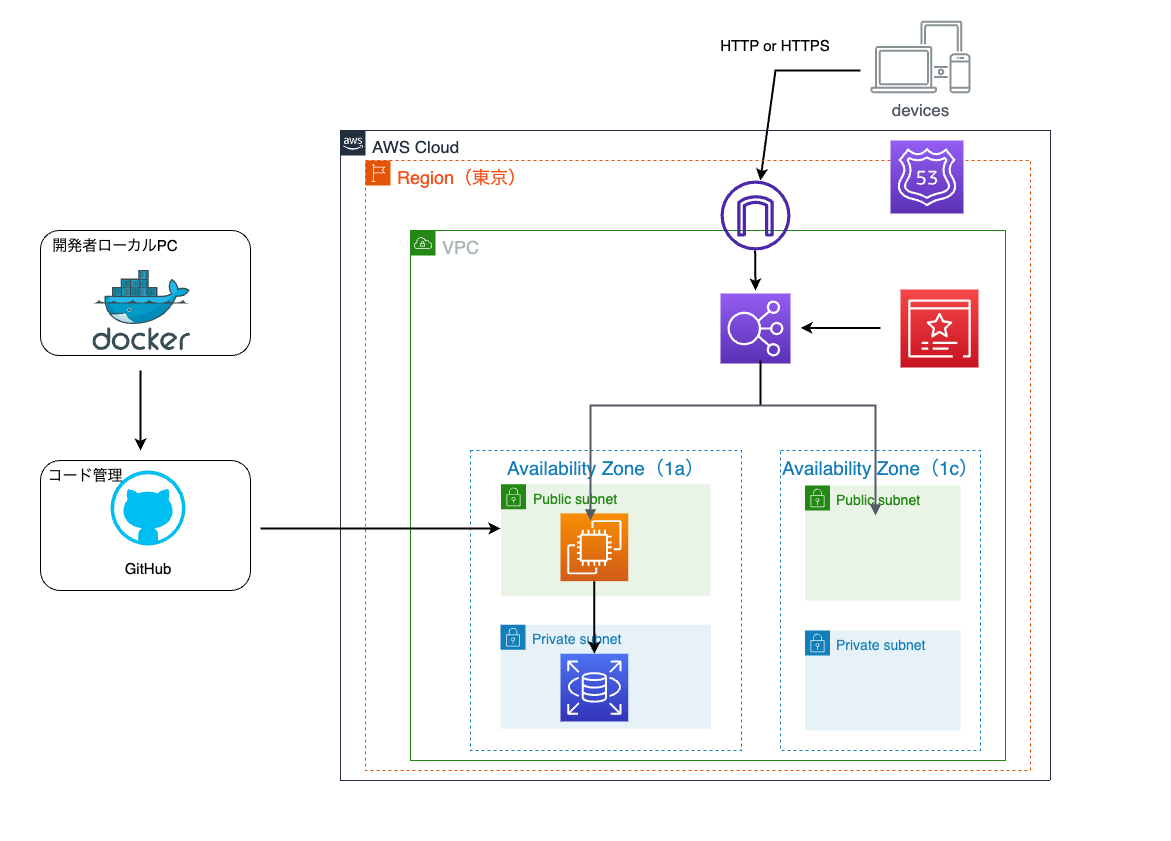

The diagram above was exported from draw.io. Its source (the exported page's mxGraphModel, read from the mxfile embedded in the PNG):
<mxGraphModel dx="1272" dy="780" grid="1" gridSize="10" guides="1" tooltips="1" connect="1" arrows="1" fold="1" page="1" pageScale="1" pageWidth="1169" pageHeight="827" background="#FFFFFF" math="0" shadow="0">
  <root>
    <mxCell id="0" />
    <mxCell id="1" parent="0" />
    <mxCell id="lkpcImiSvBuQTf-kA29L-17" value="" style="rounded=1;whiteSpace=wrap;html=1;" parent="1" vertex="1">
      <mxGeometry x="80" y="460" width="210" height="130" as="geometry" />
    </mxCell>
    <mxCell id="lkpcImiSvBuQTf-kA29L-16" value="" style="rounded=1;whiteSpace=wrap;html=1;" parent="1" vertex="1">
      <mxGeometry x="80" y="230" width="210" height="125" as="geometry" />
    </mxCell>
    <mxCell id="VAwE1_IBHCYTzrzh1UmK-32" value="" style="endArrow=classic;html=1;rounded=0;fontSize=11;strokeWidth=2;" parent="1" target="VAwE1_IBHCYTzrzh1UmK-25" edge="1">
      <mxGeometry width="50" height="50" relative="1" as="geometry">
        <mxPoint x="900" y="70" as="sourcePoint" />
        <mxPoint x="710" y="130" as="targetPoint" />
        <Array as="points">
          <mxPoint x="815" y="70" />
        </Array>
      </mxGeometry>
    </mxCell>
    <mxCell id="VAwE1_IBHCYTzrzh1UmK-33" value="&lt;font style=&quot;font-size: 17px;&quot;&gt;AWS Cloud&lt;/font&gt;" style="points=[[0,0],[0.25,0],[0.5,0],[0.75,0],[1,0],[1,0.25],[1,0.5],[1,0.75],[1,1],[0.75,1],[0.5,1],[0.25,1],[0,1],[0,0.75],[0,0.5],[0,0.25]];outlineConnect=0;gradientColor=none;html=1;whiteSpace=wrap;fontSize=12;fontStyle=0;container=1;pointerEvents=0;collapsible=0;recursiveResize=0;shape=mxgraph.aws4.group;grIcon=mxgraph.aws4.group_aws_cloud_alt;strokeColor=#232F3E;fillColor=none;verticalAlign=top;align=left;spacingLeft=30;fontColor=#232F3E;dashed=0;" parent="1" vertex="1">
      <mxGeometry x="380" y="130" width="710" height="650" as="geometry" />
    </mxCell>
    <mxCell id="VAwE1_IBHCYTzrzh1UmK-29" value="&lt;font style=&quot;font-size: 18px;&quot; color=&quot;#f74f1b&quot;&gt;Region（東京）&lt;/font&gt;" style="points=[[0,0],[0.25,0],[0.5,0],[0.75,0],[1,0],[1,0.25],[1,0.5],[1,0.75],[1,1],[0.75,1],[0.5,1],[0.25,1],[0,1],[0,0.75],[0,0.5],[0,0.25]];outlineConnect=0;gradientColor=none;html=1;whiteSpace=wrap;fontSize=12;fontStyle=0;container=1;pointerEvents=0;collapsible=0;recursiveResize=0;shape=mxgraph.aws4.group;grIcon=mxgraph.aws4.group_region;strokeColor=#e45407;fillColor=none;verticalAlign=top;align=left;spacingLeft=30;fontColor=#147EBA;dashed=1;" parent="VAwE1_IBHCYTzrzh1UmK-33" vertex="1">
      <mxGeometry x="25" y="30" width="665" height="610" as="geometry" />
    </mxCell>
    <mxCell id="VAwE1_IBHCYTzrzh1UmK-31" value="" style="sketch=0;points=[[0,0,0],[0.25,0,0],[0.5,0,0],[0.75,0,0],[1,0,0],[0,1,0],[0.25,1,0],[0.5,1,0],[0.75,1,0],[1,1,0],[0,0.25,0],[0,0.5,0],[0,0.75,0],[1,0.25,0],[1,0.5,0],[1,0.75,0]];outlineConnect=0;fontColor=#232F3E;gradientColor=#945DF2;gradientDirection=north;fillColor=#5A30B5;strokeColor=#ffffff;dashed=0;verticalLabelPosition=bottom;verticalAlign=top;align=center;html=1;fontSize=12;fontStyle=0;aspect=fixed;shape=mxgraph.aws4.resourceIcon;resIcon=mxgraph.aws4.route_53;" parent="VAwE1_IBHCYTzrzh1UmK-29" vertex="1">
      <mxGeometry x="525" y="-20" width="73" height="73" as="geometry" />
    </mxCell>
    <mxCell id="VAwE1_IBHCYTzrzh1UmK-24" value="&lt;font style=&quot;font-size: 18px;&quot;&gt;VPC&lt;/font&gt;" style="points=[[0,0],[0.25,0],[0.5,0],[0.75,0],[1,0],[1,0.25],[1,0.5],[1,0.75],[1,1],[0.75,1],[0.5,1],[0.25,1],[0,1],[0,0.75],[0,0.5],[0,0.25]];outlineConnect=0;gradientColor=none;html=1;whiteSpace=wrap;fontSize=12;fontStyle=0;container=1;pointerEvents=0;collapsible=0;recursiveResize=0;shape=mxgraph.aws4.group;grIcon=mxgraph.aws4.group_vpc;strokeColor=#248814;fillColor=none;verticalAlign=top;align=left;spacingLeft=30;fontColor=#AAB7B8;dashed=0;" parent="VAwE1_IBHCYTzrzh1UmK-29" vertex="1">
      <mxGeometry x="45" y="70" width="595" height="530" as="geometry" />
    </mxCell>
    <mxCell id="VAwE1_IBHCYTzrzh1UmK-22" value="" style="sketch=0;points=[[0,0,0],[0.25,0,0],[0.5,0,0],[0.75,0,0],[1,0,0],[0,1,0],[0.25,1,0],[0.5,1,0],[0.75,1,0],[1,1,0],[0,0.25,0],[0,0.5,0],[0,0.75,0],[1,0.25,0],[1,0.5,0],[1,0.75,0]];outlineConnect=0;fontColor=#232F3E;gradientColor=#F54749;gradientDirection=north;fillColor=#C7131F;strokeColor=#ffffff;dashed=0;verticalLabelPosition=bottom;verticalAlign=top;align=center;html=1;fontSize=12;fontStyle=0;aspect=fixed;shape=mxgraph.aws4.resourceIcon;resIcon=mxgraph.aws4.certificate_manager_3;" parent="VAwE1_IBHCYTzrzh1UmK-24" vertex="1">
      <mxGeometry x="490" y="59" width="78" height="78" as="geometry" />
    </mxCell>
    <mxCell id="VAwE1_IBHCYTzrzh1UmK-23" value="" style="endArrow=classic;html=1;rounded=0;fontSize=11;strokeWidth=2;" parent="VAwE1_IBHCYTzrzh1UmK-24" edge="1">
      <mxGeometry width="50" height="50" relative="1" as="geometry">
        <mxPoint x="470" y="97.41000000000001" as="sourcePoint" />
        <mxPoint x="390" y="97.41000000000001" as="targetPoint" />
      </mxGeometry>
    </mxCell>
    <mxCell id="VAwE1_IBHCYTzrzh1UmK-16" value="" style="sketch=0;points=[[0,0,0],[0.25,0,0],[0.5,0,0],[0.75,0,0],[1,0,0],[0,1,0],[0.25,1,0],[0.5,1,0],[0.75,1,0],[1,1,0],[0,0.25,0],[0,0.5,0],[0,0.75,0],[1,0.25,0],[1,0.5,0],[1,0.75,0]];outlineConnect=0;fontColor=#232F3E;gradientColor=#945DF2;gradientDirection=north;fillColor=#5A30B5;strokeColor=#ffffff;dashed=0;verticalLabelPosition=bottom;verticalAlign=top;align=center;html=1;fontSize=12;fontStyle=0;aspect=fixed;shape=mxgraph.aws4.resourceIcon;resIcon=mxgraph.aws4.elastic_load_balancing;" parent="VAwE1_IBHCYTzrzh1UmK-24" vertex="1">
      <mxGeometry x="310" y="63" width="70" height="70" as="geometry" />
    </mxCell>
    <mxCell id="lkpcImiSvBuQTf-kA29L-4" value="" style="group" parent="VAwE1_IBHCYTzrzh1UmK-24" vertex="1" connectable="0">
      <mxGeometry x="60" y="220" width="271" height="300" as="geometry" />
    </mxCell>
    <mxCell id="VAwE1_IBHCYTzrzh1UmK-11" value="&lt;font style=&quot;font-size: 19px;&quot;&gt;Availability Zone（1a）&lt;/font&gt;" style="fillColor=none;strokeColor=#147EBA;dashed=1;verticalAlign=top;fontStyle=0;fontColor=#147EBA;whiteSpace=wrap;html=1;" parent="lkpcImiSvBuQTf-kA29L-4" vertex="1">
      <mxGeometry width="271" height="300" as="geometry" />
    </mxCell>
    <mxCell id="VAwE1_IBHCYTzrzh1UmK-5" value="&lt;font style=&quot;font-size: 14px;&quot;&gt;Public subnet&lt;/font&gt;" style="points=[[0,0],[0.25,0],[0.5,0],[0.75,0],[1,0],[1,0.25],[1,0.5],[1,0.75],[1,1],[0.75,1],[0.5,1],[0.25,1],[0,1],[0,0.75],[0,0.5],[0,0.25]];outlineConnect=0;gradientColor=none;html=1;whiteSpace=wrap;fontSize=12;fontStyle=0;container=1;pointerEvents=0;collapsible=0;recursiveResize=0;shape=mxgraph.aws4.group;grIcon=mxgraph.aws4.group_security_group;grStroke=0;strokeColor=#248814;fillColor=#E9F3E6;verticalAlign=top;align=left;spacingLeft=30;fontColor=#248814;dashed=0;" parent="lkpcImiSvBuQTf-kA29L-4" vertex="1">
      <mxGeometry x="30.5" y="33.87096774193549" width="209.5" height="111.29032258064517" as="geometry" />
    </mxCell>
    <mxCell id="VAwE1_IBHCYTzrzh1UmK-7" value="" style="sketch=0;points=[[0,0,0],[0.25,0,0],[0.5,0,0],[0.75,0,0],[1,0,0],[0,1,0],[0.25,1,0],[0.5,1,0],[0.75,1,0],[1,1,0],[0,0.25,0],[0,0.5,0],[0,0.75,0],[1,0.25,0],[1,0.5,0],[1,0.75,0]];outlineConnect=0;fontColor=#232F3E;gradientColor=#F78E04;gradientDirection=north;fillColor=#D05C17;strokeColor=#ffffff;dashed=0;verticalLabelPosition=bottom;verticalAlign=top;align=center;html=1;fontSize=12;fontStyle=0;aspect=fixed;shape=mxgraph.aws4.resourceIcon;resIcon=mxgraph.aws4.ec2;" parent="VAwE1_IBHCYTzrzh1UmK-5" vertex="1">
      <mxGeometry x="59.5" y="29.032258064516128" width="67.74193548387098" height="67.74193548387098" as="geometry" />
    </mxCell>
    <mxCell id="VAwE1_IBHCYTzrzh1UmK-8" value="&lt;font style=&quot;font-size: 14px;&quot;&gt;Private subnet&lt;/font&gt;" style="points=[[0,0],[0.25,0],[0.5,0],[0.75,0],[1,0],[1,0.25],[1,0.5],[1,0.75],[1,1],[0.75,1],[0.5,1],[0.25,1],[0,1],[0,0.75],[0,0.5],[0,0.25]];outlineConnect=0;gradientColor=none;html=1;whiteSpace=wrap;fontSize=12;fontStyle=0;container=1;pointerEvents=0;collapsible=0;recursiveResize=0;shape=mxgraph.aws4.group;grIcon=mxgraph.aws4.group_security_group;grStroke=0;strokeColor=#147EBA;fillColor=#E6F2F8;verticalAlign=top;align=left;spacingLeft=30;fontColor=#147EBA;dashed=0;" parent="lkpcImiSvBuQTf-kA29L-4" vertex="1">
      <mxGeometry x="30" y="174.19354838709677" width="210.5" height="104.03225806451613" as="geometry" />
    </mxCell>
    <mxCell id="VAwE1_IBHCYTzrzh1UmK-10" value="" style="sketch=0;points=[[0,0,0],[0.25,0,0],[0.5,0,0],[0.75,0,0],[1,0,0],[0,1,0],[0.25,1,0],[0.5,1,0],[0.75,1,0],[1,1,0],[0,0.25,0],[0,0.5,0],[0,0.75,0],[1,0.25,0],[1,0.5,0],[1,0.75,0]];outlineConnect=0;fontColor=#232F3E;gradientColor=#4D72F3;gradientDirection=north;fillColor=#3334B9;strokeColor=#ffffff;dashed=0;verticalLabelPosition=bottom;verticalAlign=top;align=center;html=1;fontSize=12;fontStyle=0;aspect=fixed;shape=mxgraph.aws4.resourceIcon;resIcon=mxgraph.aws4.rds;" parent="VAwE1_IBHCYTzrzh1UmK-8" vertex="1">
      <mxGeometry x="60" y="29.032258064516128" width="67.74193548387098" height="67.74193548387098" as="geometry" />
    </mxCell>
    <mxCell id="VAwE1_IBHCYTzrzh1UmK-42" value="" style="endArrow=classic;html=1;rounded=0;fontSize=11;strokeWidth=2;" parent="lkpcImiSvBuQTf-kA29L-4" source="VAwE1_IBHCYTzrzh1UmK-7" target="VAwE1_IBHCYTzrzh1UmK-10" edge="1">
      <mxGeometry width="50" height="50" relative="1" as="geometry">
        <mxPoint x="-465" y="-96.7741935483871" as="sourcePoint" />
        <mxPoint x="-305" y="-193.5483870967742" as="targetPoint" />
      </mxGeometry>
    </mxCell>
    <mxCell id="lkpcImiSvBuQTf-kA29L-5" value="" style="group" parent="VAwE1_IBHCYTzrzh1UmK-24" vertex="1" connectable="0">
      <mxGeometry x="370" y="220" width="240" height="310" as="geometry" />
    </mxCell>
    <mxCell id="VAwE1_IBHCYTzrzh1UmK-12" value="&lt;font style=&quot;font-size: 19px;&quot;&gt;Availability Zone（1c）&lt;/font&gt;" style="fillColor=none;strokeColor=#147EBA;dashed=1;verticalAlign=top;fontStyle=0;fontColor=#147EBA;whiteSpace=wrap;html=1;" parent="lkpcImiSvBuQTf-kA29L-5" vertex="1">
      <mxGeometry width="200" height="300" as="geometry" />
    </mxCell>
    <mxCell id="VAwE1_IBHCYTzrzh1UmK-6" value="&lt;font style=&quot;font-size: 14px;&quot;&gt;Public subnet&lt;/font&gt;" style="points=[[0,0],[0.25,0],[0.5,0],[0.75,0],[1,0],[1,0.25],[1,0.5],[1,0.75],[1,1],[0.75,1],[0.5,1],[0.25,1],[0,1],[0,0.75],[0,0.5],[0,0.25]];outlineConnect=0;gradientColor=none;html=1;whiteSpace=wrap;fontSize=12;fontStyle=0;container=1;pointerEvents=0;collapsible=0;recursiveResize=0;shape=mxgraph.aws4.group;grIcon=mxgraph.aws4.group_security_group;grStroke=0;strokeColor=#248814;fillColor=#E9F3E6;verticalAlign=top;align=left;spacingLeft=30;fontColor=#248814;dashed=0;" parent="lkpcImiSvBuQTf-kA29L-5" vertex="1">
      <mxGeometry x="24.48" y="35" width="155.52" height="115" as="geometry" />
    </mxCell>
    <mxCell id="VAwE1_IBHCYTzrzh1UmK-9" value="&lt;font style=&quot;font-size: 14px;&quot;&gt;Private subnet&lt;/font&gt;" style="points=[[0,0],[0.25,0],[0.5,0],[0.75,0],[1,0],[1,0.25],[1,0.5],[1,0.75],[1,1],[0.75,1],[0.5,1],[0.25,1],[0,1],[0,0.75],[0,0.5],[0,0.25]];outlineConnect=0;gradientColor=none;html=1;whiteSpace=wrap;fontSize=12;fontStyle=0;container=1;pointerEvents=0;collapsible=0;recursiveResize=0;shape=mxgraph.aws4.group;grIcon=mxgraph.aws4.group_security_group;grStroke=0;strokeColor=#147EBA;fillColor=#E6F2F8;verticalAlign=top;align=left;spacingLeft=30;fontColor=#147EBA;dashed=0;" parent="lkpcImiSvBuQTf-kA29L-5" vertex="1">
      <mxGeometry x="24.48" y="180" width="155.52" height="100" as="geometry" />
    </mxCell>
    <mxCell id="VAwE1_IBHCYTzrzh1UmK-18" value="" style="edgeStyle=orthogonalEdgeStyle;html=1;endArrow=block;elbow=vertical;startArrow=block;startFill=1;endFill=1;strokeColor=#545B64;rounded=0;strokeWidth=2;" parent="VAwE1_IBHCYTzrzh1UmK-24" edge="1">
      <mxGeometry width="100" relative="1" as="geometry">
        <mxPoint x="180" y="290" as="sourcePoint" />
        <mxPoint x="465" y="285" as="targetPoint" />
        <Array as="points">
          <mxPoint x="180" y="285" />
          <mxPoint x="180" y="175" />
          <mxPoint x="465" y="175" />
        </Array>
      </mxGeometry>
    </mxCell>
    <mxCell id="lkpcImiSvBuQTf-kA29L-9" value="" style="endArrow=none;html=1;rounded=0;entryX=0.571;entryY=0.957;entryDx=0;entryDy=0;entryPerimeter=0;strokeWidth=2;" parent="VAwE1_IBHCYTzrzh1UmK-24" target="VAwE1_IBHCYTzrzh1UmK-16" edge="1">
      <mxGeometry width="50" height="50" relative="1" as="geometry">
        <mxPoint x="350" y="174" as="sourcePoint" />
        <mxPoint x="350" y="137" as="targetPoint" />
      </mxGeometry>
    </mxCell>
    <mxCell id="lkpcImiSvBuQTf-kA29L-11" value="" style="endArrow=classic;html=1;rounded=0;fontSize=11;strokeWidth=2;" parent="VAwE1_IBHCYTzrzh1UmK-24" edge="1">
      <mxGeometry width="50" height="50" relative="1" as="geometry">
        <mxPoint x="344.6" y="20" as="sourcePoint" />
        <mxPoint x="345" y="60" as="targetPoint" />
      </mxGeometry>
    </mxCell>
    <mxCell id="VAwE1_IBHCYTzrzh1UmK-25" value="" style="sketch=0;outlineConnect=0;fontColor=#232F3E;gradientColor=none;fillColor=#4D27AA;strokeColor=none;dashed=0;verticalLabelPosition=bottom;verticalAlign=top;align=center;html=1;fontSize=12;fontStyle=0;aspect=fixed;pointerEvents=1;shape=mxgraph.aws4.internet_gateway;" parent="VAwE1_IBHCYTzrzh1UmK-29" vertex="1">
      <mxGeometry x="355" y="20" width="70" height="70" as="geometry" />
    </mxCell>
    <mxCell id="VAwE1_IBHCYTzrzh1UmK-34" value="&lt;font style=&quot;font-size: 17px;&quot;&gt;devices&lt;/font&gt;" style="sketch=0;outlineConnect=0;gradientColor=none;fontColor=#545B64;strokeColor=none;fillColor=#879196;dashed=0;verticalLabelPosition=bottom;verticalAlign=top;align=center;html=1;fontSize=12;fontStyle=0;aspect=fixed;shape=mxgraph.aws4.illustration_devices;pointerEvents=1" parent="1" vertex="1">
      <mxGeometry x="910" y="20" width="100" height="73" as="geometry" />
    </mxCell>
    <mxCell id="VAwE1_IBHCYTzrzh1UmK-36" value="HTTP or HTTPS" style="text;strokeColor=none;align=center;fillColor=none;html=1;verticalAlign=middle;whiteSpace=wrap;rounded=0;fontSize=15;" parent="1" vertex="1">
      <mxGeometry x="750" y="30" width="130" height="30" as="geometry" />
    </mxCell>
    <mxCell id="VAwE1_IBHCYTzrzh1UmK-38" value="" style="verticalLabelPosition=bottom;html=1;verticalAlign=top;align=center;strokeColor=none;fillColor=#00BEF2;shape=mxgraph.azure.github_code;pointerEvents=1;" parent="1" vertex="1">
      <mxGeometry x="150" y="470" width="75" height="75" as="geometry" />
    </mxCell>
    <mxCell id="VAwE1_IBHCYTzrzh1UmK-39" value="" style="endArrow=classic;html=1;rounded=0;fontSize=11;strokeWidth=2;" parent="1" edge="1">
      <mxGeometry width="50" height="50" relative="1" as="geometry">
        <mxPoint x="300" y="528" as="sourcePoint" />
        <mxPoint x="540" y="528" as="targetPoint" />
      </mxGeometry>
    </mxCell>
    <mxCell id="VAwE1_IBHCYTzrzh1UmK-44" value="開発者ローカルPC" style="text;strokeColor=none;align=center;fillColor=none;html=1;verticalAlign=middle;whiteSpace=wrap;rounded=0;fontSize=15;" parent="1" vertex="1">
      <mxGeometry x="80" y="230" width="150" height="30" as="geometry" />
    </mxCell>
    <mxCell id="lkpcImiSvBuQTf-kA29L-12" value="GitHub" style="text;strokeColor=none;align=center;fillColor=none;html=1;verticalAlign=middle;whiteSpace=wrap;rounded=0;fontSize=15;" parent="1" vertex="1">
      <mxGeometry x="142.5" y="550" width="90" height="35" as="geometry" />
    </mxCell>
    <mxCell id="lkpcImiSvBuQTf-kA29L-15" value="" style="image;sketch=0;aspect=fixed;html=1;points=[];align=center;fontSize=12;image=img/lib/mscae/Docker.svg;" parent="1" vertex="1">
      <mxGeometry x="132.44" y="270" width="97.56" height="80" as="geometry" />
    </mxCell>
    <mxCell id="lkpcImiSvBuQTf-kA29L-18" value="" style="endArrow=classic;html=1;rounded=0;fontSize=11;strokeWidth=2;" parent="1" edge="1">
      <mxGeometry width="50" height="50" relative="1" as="geometry">
        <mxPoint x="180" y="370" as="sourcePoint" />
        <mxPoint x="180" y="450" as="targetPoint" />
      </mxGeometry>
    </mxCell>
    <mxCell id="lkpcImiSvBuQTf-kA29L-19" value="コード管理" style="text;strokeColor=none;align=center;fillColor=none;html=1;verticalAlign=middle;whiteSpace=wrap;rounded=0;fontSize=15;" parent="1" vertex="1">
      <mxGeometry x="50" y="460" width="150" height="30" as="geometry" />
    </mxCell>
    <mxCell id="uRSM99mjQUIttchnO59d-1" value="" style="rounded=0;whiteSpace=wrap;html=1;strokeColor=#ffffff;" vertex="1" parent="1">
      <mxGeometry x="40" width="120" height="60" as="geometry" />
    </mxCell>
    <mxCell id="uRSM99mjQUIttchnO59d-2" value="" style="rounded=0;whiteSpace=wrap;html=1;strokeColor=#ffffff;" vertex="1" parent="1">
      <mxGeometry x="1090" y="780" width="120" height="60" as="geometry" />
    </mxCell>
  </root>
</mxGraphModel>